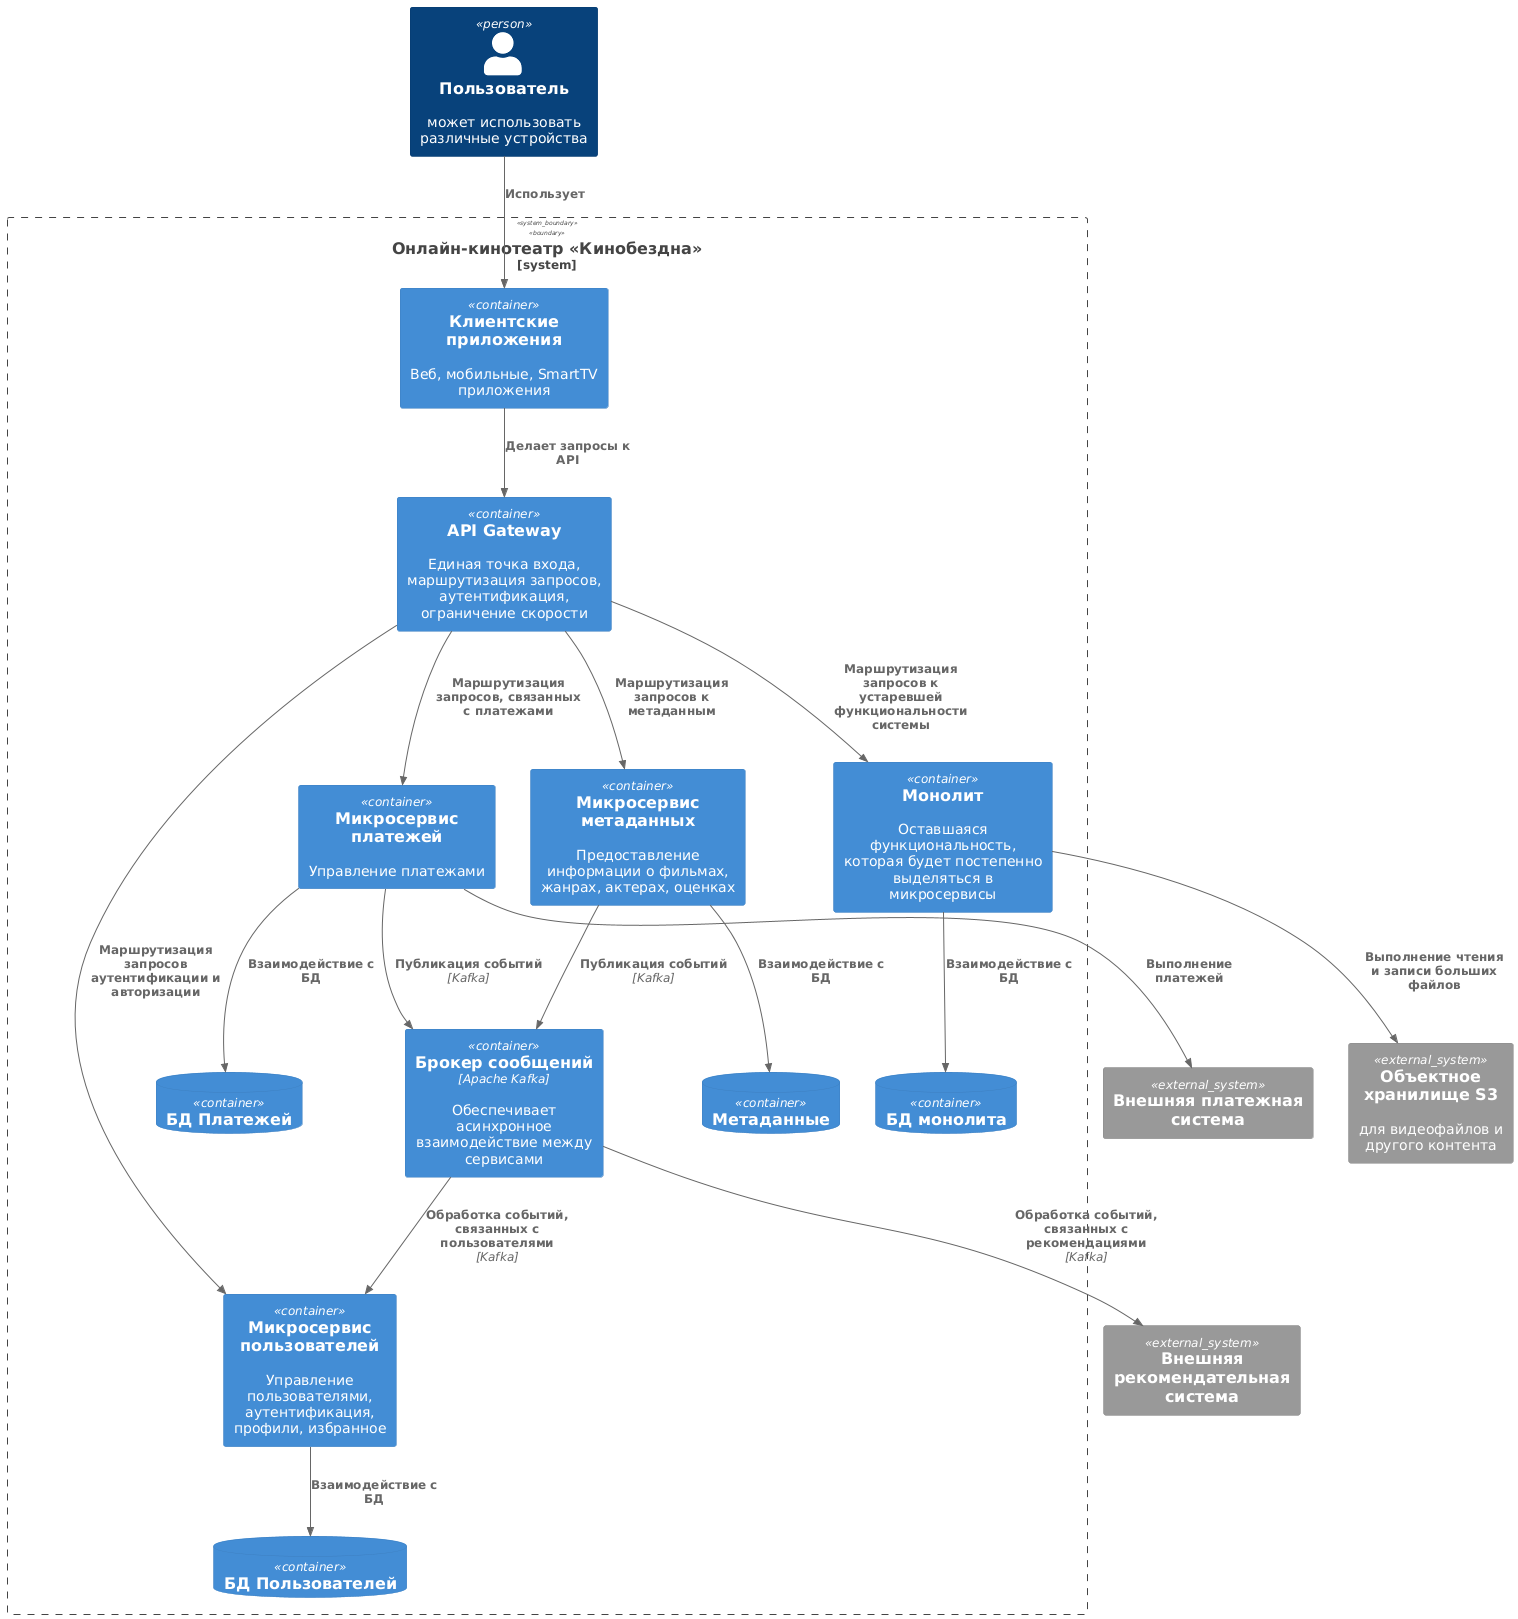

The diagram above was rendered by PlantUML. Its source (embedded in the PNG):
@startuml
!include <C4/C4_Container>

'Внешние акторы и системы
Person(user, "Пользователь", "может использовать различные устройства")
System_Ext(payment_system, "Внешняя платежная система")
System_Ext(recommendation_system, "Внешняя рекомендательная система")
System_Ext(s3_storage, "Объектное хранилище S3", "для видеофайлов и другого контента")

'Граница основной системы
System_Boundary(kinobezdna_system, "Онлайн-кинотеатр «Кинобездна»") {
    
    'Клиентские приложения
    Container(spa, "Клиентские приложения", "", "Веб, мобильные, SmartTV приложения")
    
    'Единая точка входа
    Container(api_gateway, "API Gateway", "", "Единая точка входа, маршрутизация запросов, аутентификация, ограничение скорости")

    'Микросервисы
    Container(user_service, "Микросервис пользователей", "", "Управление пользователями, аутентификация, профили, избранное")
    Container(payment_service, "Микросервис платежей", "", "Управление платежами")
    Container(metadata_service, "Микросервис метаданных", "", "Предоставление информации о фильмах, жанрах, актерах, оценках")
    Container(monolith, "Монолит", "", "Оставшаяся функциональность, которая будет постепенно выделяться в микросервисы")

    'Базы данных
    ContainerDb(user_db, "БД Пользователей")
    ContainerDb(payment_db, "БД Платежей")
    ContainerDb(metadata_db, "Метаданные")
    ContainerDb(monolith_db, "БД монолита")

    'Брокер сообщений
    Container(kafka, "Брокер сообщений", "Apache Kafka", "Обеспечивает асинхронное взаимодействие между сервисами")
}

'Связи

'Синхронные потоки
Rel(user, spa, "Использует")
Rel(spa, api_gateway, "Делает запросы к API")
Rel(api_gateway, user_service, "Маршрутизация запросов аутентификации и авторизации")
Rel(api_gateway, payment_service, "Маршрутизация запросов, связанных с платежами")
Rel(api_gateway, metadata_service, "Маршрутизация запросов к метаданным")
Rel(api_gateway, monolith, "Маршрутизация запросов к устаревшей функциональности системы")
Rel(user_service, user_db, "Взаимодействие с БД")
Rel(payment_service, payment_db, "Взаимодействие с БД")
Rel(metadata_service, metadata_db, "Взаимодействие с БД")
Rel(monolith, monolith_db, "Взаимодействие с БД")
Rel(payment_service, payment_system, "Выполнение платежей")
Rel(monolith, s3_storage, "Выполнение чтения и записи больших файлов")

'Асинхронные
Rel(payment_service, kafka, "Публикация событий", "Kafka")
Rel(metadata_service, kafka, "Публикация событий", "Kafka")
Rel(kafka, user_service, "Обработка событий, связанных с пользователями", "Kafka")
Rel(kafka, recommendation_system, "Обработка событий, связанных с рекомендациями", "Kafka")

@enduml